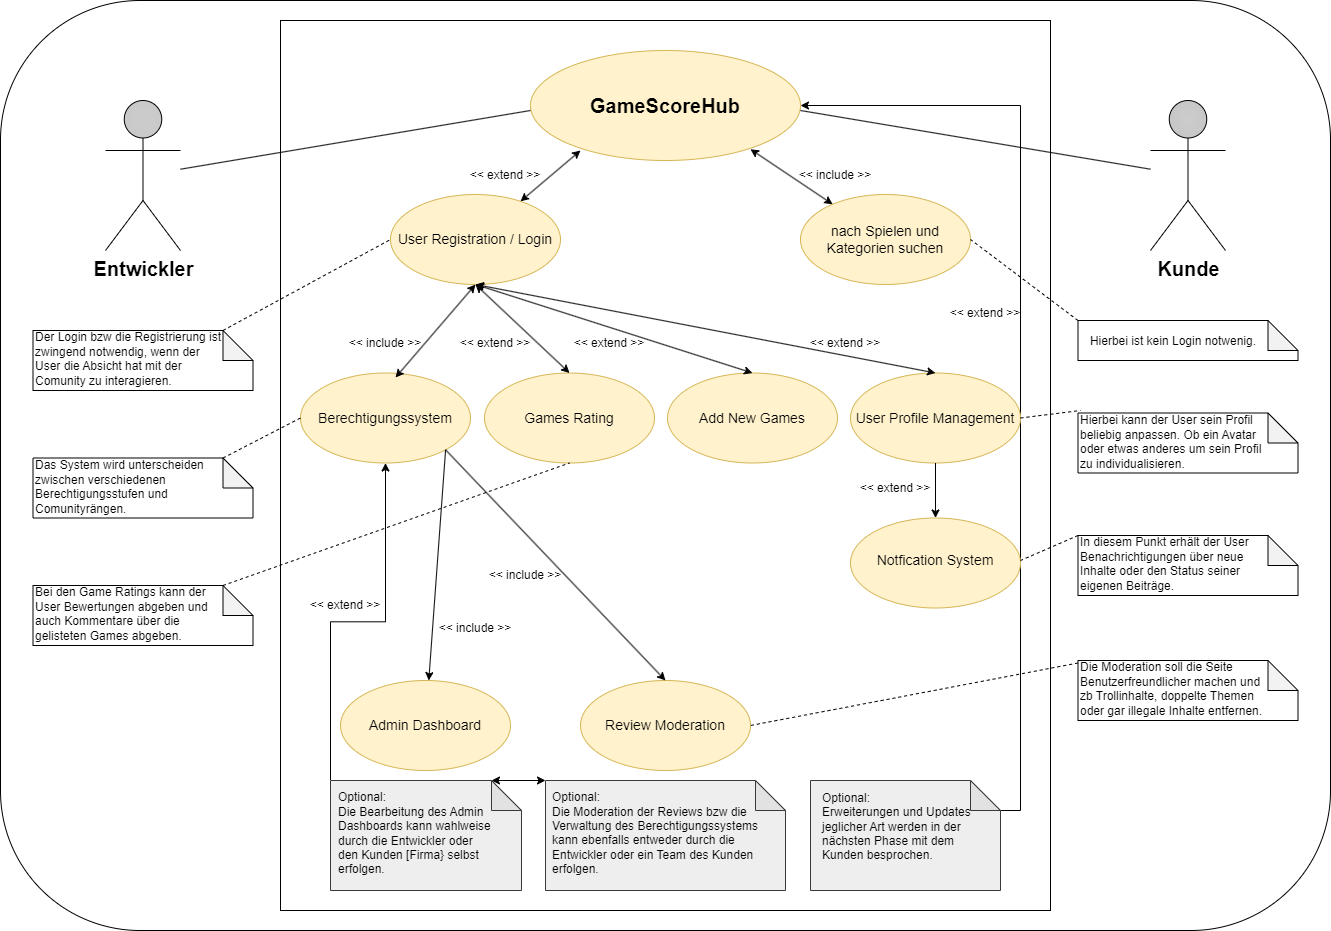

The diagram above was exported from draw.io. Its source (the exported page's mxGraphModel, read from the mxfile embedded in the PNG):
<mxGraphModel dx="2901" dy="1196" grid="1" gridSize="10" guides="1" tooltips="1" connect="1" arrows="1" fold="1" page="1" pageScale="1" pageWidth="827" pageHeight="1169" math="0" shadow="0">
  <root>
    <mxCell id="0" />
    <mxCell id="1" parent="0" />
    <mxCell id="2" value="" style="rounded=1;whiteSpace=wrap;html=1;" vertex="1" parent="1">
      <mxGeometry x="-180" y="40" width="1330" height="930" as="geometry" />
    </mxCell>
    <mxCell id="3" value="&lt;font style=&quot;font-size: 20px;&quot;&gt;&lt;b&gt;Kunde&lt;/b&gt;&lt;/font&gt;" style="shape=umlActor;verticalLabelPosition=bottom;verticalAlign=top;html=1;outlineConnect=0;gradientColor=#C7C7C7;fillColor=#CCCCCC;gradientDirection=radial;" vertex="1" parent="1">
      <mxGeometry x="970" y="140" width="75" height="150" as="geometry" />
    </mxCell>
    <mxCell id="4" value="" style="rounded=0;whiteSpace=wrap;html=1;" vertex="1" parent="1">
      <mxGeometry x="100" y="60" width="770" height="890" as="geometry" />
    </mxCell>
    <mxCell id="5" value="" style="ellipse;whiteSpace=wrap;html=1;fillColor=#fff2cc;strokeColor=#d6b656;" vertex="1" parent="1">
      <mxGeometry x="350" y="90" width="270" height="110" as="geometry" />
    </mxCell>
    <mxCell id="6" value="&lt;font style=&quot;font-size: 20px;&quot;&gt;&lt;b&gt;Entwickler&lt;/b&gt;&lt;/font&gt;" style="shape=umlActor;verticalLabelPosition=bottom;verticalAlign=top;html=1;outlineConnect=0;gradientColor=#C9C9C9;fillColor=#CCCCCC;gradientDirection=radial;" vertex="1" parent="1">
      <mxGeometry x="-75" y="140" width="75" height="150" as="geometry" />
    </mxCell>
    <mxCell id="7" style="edgeStyle=orthogonalEdgeStyle;rounded=0;orthogonalLoop=1;jettySize=auto;html=1;exitX=0;exitY=0;exitDx=0;exitDy=0;exitPerimeter=0;entryX=0.5;entryY=1;entryDx=0;entryDy=0;" edge="1" source="8" target="18" parent="1">
      <mxGeometry relative="1" as="geometry" />
    </mxCell>
    <mxCell id="8" value="" style="shape=note;whiteSpace=wrap;html=1;backgroundOutline=1;darkOpacity=0.05;fillColor=#eeeeee;strokeColor=#36393d;" vertex="1" parent="1">
      <mxGeometry x="150" y="820" width="191" height="110" as="geometry" />
    </mxCell>
    <mxCell id="9" value="&lt;div&gt;Optional:&lt;/div&gt;Die Bearbeitung des Admin Dashboards kann wahlweise durch die Entwickler oder den Kunden [Firma} selbst erfolgen." style="text;html=1;align=left;verticalAlign=middle;whiteSpace=wrap;rounded=0;" vertex="1" parent="1">
      <mxGeometry x="156" y="825" width="160" height="95" as="geometry" />
    </mxCell>
    <mxCell id="10" style="edgeStyle=orthogonalEdgeStyle;rounded=0;orthogonalLoop=1;jettySize=auto;html=1;exitX=0;exitY=0;exitDx=190;exitDy=30;exitPerimeter=0;entryX=1;entryY=0.5;entryDx=0;entryDy=0;" edge="1" source="11" target="5" parent="1">
      <mxGeometry relative="1" as="geometry" />
    </mxCell>
    <mxCell id="11" value="" style="shape=note;whiteSpace=wrap;html=1;backgroundOutline=1;darkOpacity=0.05;fillColor=#eeeeee;strokeColor=#36393d;" vertex="1" parent="1">
      <mxGeometry x="630" y="820" width="190" height="110" as="geometry" />
    </mxCell>
    <mxCell id="12" value="&lt;div&gt;&lt;br&gt;&lt;/div&gt;&lt;div&gt;Optional:&lt;/div&gt;&lt;div&gt;Erweiterungen und Updates jeglicher Art werden in der nächsten Phase mit dem Kunden besprochen.&lt;/div&gt;" style="text;html=1;align=left;verticalAlign=middle;whiteSpace=wrap;rounded=0;" vertex="1" parent="1">
      <mxGeometry x="640" y="800" width="170" height="118" as="geometry" />
    </mxCell>
    <mxCell id="13" value="" style="ellipse;whiteSpace=wrap;html=1;fillColor=#fff2cc;strokeColor=#d6b656;" vertex="1" parent="1">
      <mxGeometry x="160" y="720" width="170" height="90" as="geometry" />
    </mxCell>
    <mxCell id="14" value="" style="ellipse;whiteSpace=wrap;html=1;fillColor=#fff2cc;strokeColor=#d6b656;" vertex="1" parent="1">
      <mxGeometry x="400" y="720" width="170" height="90" as="geometry" />
    </mxCell>
    <mxCell id="15" value="" style="ellipse;whiteSpace=wrap;html=1;fillColor=#fff2cc;strokeColor=#d6b656;" vertex="1" parent="1">
      <mxGeometry x="670" y="557.5" width="170" height="90" as="geometry" />
    </mxCell>
    <mxCell id="16" value="" style="ellipse;whiteSpace=wrap;html=1;fillColor=#fff2cc;strokeColor=#d6b656;" vertex="1" parent="1">
      <mxGeometry x="670" y="412.5" width="170" height="90" as="geometry" />
    </mxCell>
    <mxCell id="17" value="" style="ellipse;whiteSpace=wrap;html=1;fillColor=#fff2cc;strokeColor=#d6b656;" vertex="1" parent="1">
      <mxGeometry x="304" y="412.5" width="170" height="90" as="geometry" />
    </mxCell>
    <mxCell id="18" value="" style="ellipse;whiteSpace=wrap;html=1;fillColor=#fff2cc;strokeColor=#d6b656;" vertex="1" parent="1">
      <mxGeometry x="120" y="412.5" width="170" height="90" as="geometry" />
    </mxCell>
    <mxCell id="19" value="" style="ellipse;whiteSpace=wrap;html=1;fillColor=#fff2cc;strokeColor=#d6b656;" vertex="1" parent="1">
      <mxGeometry x="620" y="234" width="170" height="90" as="geometry" />
    </mxCell>
    <mxCell id="20" value="" style="ellipse;whiteSpace=wrap;html=1;fillColor=#fff2cc;strokeColor=#d6b656;" vertex="1" parent="1">
      <mxGeometry x="210" y="234" width="170" height="90" as="geometry" />
    </mxCell>
    <mxCell id="21" value="&lt;b&gt;GameScoreHub&lt;/b&gt;" style="text;html=1;align=center;verticalAlign=middle;whiteSpace=wrap;rounded=0;fontSize=20;" vertex="1" parent="1">
      <mxGeometry x="390" y="120" width="190" height="50" as="geometry" />
    </mxCell>
    <mxCell id="22" value="&lt;font style=&quot;font-size: 14px;&quot;&gt;Games Rating&lt;/font&gt;" style="text;html=1;align=center;verticalAlign=middle;whiteSpace=wrap;rounded=0;" vertex="1" parent="1">
      <mxGeometry x="304" y="442.5" width="170" height="30" as="geometry" />
    </mxCell>
    <mxCell id="23" value="&lt;font style=&quot;font-size: 14px;&quot;&gt;User Registration / Login&lt;/font&gt;" style="text;html=1;align=center;verticalAlign=middle;whiteSpace=wrap;rounded=0;" vertex="1" parent="1">
      <mxGeometry x="210" y="264" width="170" height="30" as="geometry" />
    </mxCell>
    <mxCell id="24" value="&lt;font style=&quot;font-size: 14px;&quot;&gt;User Profile Management&lt;/font&gt;" style="text;html=1;align=center;verticalAlign=middle;whiteSpace=wrap;rounded=0;" vertex="1" parent="1">
      <mxGeometry x="670" y="442.5" width="170" height="30" as="geometry" />
    </mxCell>
    <mxCell id="25" value="&lt;font style=&quot;font-size: 14px;&quot;&gt;Admin Dashboard&lt;/font&gt;" style="text;html=1;align=center;verticalAlign=middle;whiteSpace=wrap;rounded=0;" vertex="1" parent="1">
      <mxGeometry x="160" y="750" width="170" height="30" as="geometry" />
    </mxCell>
    <mxCell id="26" value="&lt;font style=&quot;font-size: 14px;&quot;&gt;Review Moderation&lt;/font&gt;" style="text;html=1;align=center;verticalAlign=middle;whiteSpace=wrap;rounded=0;" vertex="1" parent="1">
      <mxGeometry x="400" y="750" width="170" height="30" as="geometry" />
    </mxCell>
    <mxCell id="27" value="&lt;font style=&quot;font-size: 14px;&quot;&gt;Notfication System&lt;/font&gt;" style="text;html=1;align=center;verticalAlign=middle;whiteSpace=wrap;rounded=0;" vertex="1" parent="1">
      <mxGeometry x="670" y="585" width="170" height="30" as="geometry" />
    </mxCell>
    <mxCell id="28" value="&lt;font style=&quot;font-size: 14px;&quot;&gt;nach Spielen und Kategorien suchen&lt;/font&gt;" style="text;html=1;align=center;verticalAlign=middle;whiteSpace=wrap;rounded=0;" vertex="1" parent="1">
      <mxGeometry x="620" y="254" width="170" height="50" as="geometry" />
    </mxCell>
    <mxCell id="29" value="&lt;font style=&quot;font-size: 14px;&quot;&gt;Berechtigungssystem&lt;/font&gt;" style="text;html=1;align=center;verticalAlign=middle;whiteSpace=wrap;rounded=0;" vertex="1" parent="1">
      <mxGeometry x="120" y="442.5" width="170" height="30" as="geometry" />
    </mxCell>
    <mxCell id="30" value="" style="endArrow=classic;startArrow=classic;html=1;rounded=0;" edge="1" target="19" parent="1">
      <mxGeometry width="50" height="50" relative="1" as="geometry">
        <mxPoint x="570" y="188.75" as="sourcePoint" />
        <mxPoint x="629" y="241.25" as="targetPoint" />
      </mxGeometry>
    </mxCell>
    <mxCell id="31" value="" style="endArrow=classic;startArrow=classic;html=1;rounded=0;" edge="1" source="20" parent="1">
      <mxGeometry width="50" height="50" relative="1" as="geometry">
        <mxPoint x="350" y="240" as="sourcePoint" />
        <mxPoint x="400" y="190" as="targetPoint" />
      </mxGeometry>
    </mxCell>
    <mxCell id="32" value="" style="endArrow=classic;html=1;rounded=0;entryX=0.5;entryY=0;entryDx=0;entryDy=0;exitX=0.5;exitY=1;exitDx=0;exitDy=0;" edge="1" source="16" target="15" parent="1">
      <mxGeometry width="50" height="50" relative="1" as="geometry">
        <mxPoint x="720" y="500" as="sourcePoint" />
        <mxPoint x="770" y="450" as="targetPoint" />
      </mxGeometry>
    </mxCell>
    <mxCell id="33" value="" style="endArrow=classic;html=1;rounded=0;exitX=1;exitY=1;exitDx=0;exitDy=0;" edge="1" source="18" target="13" parent="1">
      <mxGeometry width="50" height="50" relative="1" as="geometry">
        <mxPoint x="244.5" y="502.5" as="sourcePoint" />
        <mxPoint x="244.5" y="612.5" as="targetPoint" />
      </mxGeometry>
    </mxCell>
    <mxCell id="34" value="" style="endArrow=classic;html=1;rounded=0;entryX=0.5;entryY=0;entryDx=0;entryDy=0;exitX=1;exitY=1;exitDx=0;exitDy=0;" edge="1" source="18" target="14" parent="1">
      <mxGeometry width="50" height="50" relative="1" as="geometry">
        <mxPoint x="260" y="490" as="sourcePoint" />
        <mxPoint x="283.5" y="587.5" as="targetPoint" />
      </mxGeometry>
    </mxCell>
    <mxCell id="35" value="" style="endArrow=none;html=1;rounded=0;" edge="1" source="6" parent="1">
      <mxGeometry width="50" height="50" relative="1" as="geometry">
        <mxPoint x="300" y="200" as="sourcePoint" />
        <mxPoint x="350" y="150" as="targetPoint" />
      </mxGeometry>
    </mxCell>
    <mxCell id="36" value="" style="endArrow=none;html=1;rounded=0;" edge="1" target="3" parent="1">
      <mxGeometry width="50" height="50" relative="1" as="geometry">
        <mxPoint x="620" y="150" as="sourcePoint" />
        <mxPoint x="670" y="100" as="targetPoint" />
      </mxGeometry>
    </mxCell>
    <mxCell id="37" value="" style="endArrow=classic;startArrow=classic;html=1;rounded=0;entryX=0.5;entryY=1;entryDx=0;entryDy=0;exitX=0.559;exitY=0.05;exitDx=0;exitDy=0;exitPerimeter=0;" edge="1" source="18" target="20" parent="1">
      <mxGeometry width="50" height="50" relative="1" as="geometry">
        <mxPoint x="250" y="412.5" as="sourcePoint" />
        <mxPoint x="300" y="362.5" as="targetPoint" />
      </mxGeometry>
    </mxCell>
    <mxCell id="38" value="" style="endArrow=classic;startArrow=classic;html=1;rounded=0;entryX=0.5;entryY=1;entryDx=0;entryDy=0;exitX=0.5;exitY=0;exitDx=0;exitDy=0;" edge="1" source="17" target="20" parent="1">
      <mxGeometry width="50" height="50" relative="1" as="geometry">
        <mxPoint x="490" y="412.5" as="sourcePoint" />
        <mxPoint x="540" y="362.5" as="targetPoint" />
      </mxGeometry>
    </mxCell>
    <mxCell id="39" value="" style="endArrow=classic;startArrow=classic;html=1;rounded=0;entryX=0.5;entryY=1;entryDx=0;entryDy=0;exitX=0.5;exitY=0;exitDx=0;exitDy=0;" edge="1" source="16" target="20" parent="1">
      <mxGeometry width="50" height="50" relative="1" as="geometry">
        <mxPoint x="720" y="410" as="sourcePoint" />
        <mxPoint x="770" y="360" as="targetPoint" />
      </mxGeometry>
    </mxCell>
    <mxCell id="40" value="&amp;lt;&amp;lt; include &amp;gt;&amp;gt;" style="text;html=1;align=center;verticalAlign=middle;whiteSpace=wrap;rounded=0;" vertex="1" parent="1">
      <mxGeometry x="160" y="367.5" width="90" height="30" as="geometry" />
    </mxCell>
    <mxCell id="41" value="&amp;lt;&amp;lt; extend &amp;gt;&amp;gt;" style="text;html=1;align=center;verticalAlign=middle;whiteSpace=wrap;rounded=0;" vertex="1" parent="1">
      <mxGeometry x="280" y="200" width="90" height="30" as="geometry" />
    </mxCell>
    <mxCell id="42" value="&amp;lt;&amp;lt; extend &amp;gt;&amp;gt;" style="text;html=1;align=center;verticalAlign=middle;whiteSpace=wrap;rounded=0;" vertex="1" parent="1">
      <mxGeometry x="120" y="630" width="90" height="30" as="geometry" />
    </mxCell>
    <mxCell id="43" value="&amp;lt;&amp;lt; extend &amp;gt;&amp;gt;" style="text;html=1;align=center;verticalAlign=middle;whiteSpace=wrap;rounded=0;" vertex="1" parent="1">
      <mxGeometry x="620" y="367.5" width="90" height="30" as="geometry" />
    </mxCell>
    <mxCell id="44" value="&amp;lt;&amp;lt; extend &amp;gt;&amp;gt;" style="text;html=1;align=center;verticalAlign=middle;whiteSpace=wrap;rounded=0;" vertex="1" parent="1">
      <mxGeometry x="670" y="512.5" width="90" height="30" as="geometry" />
    </mxCell>
    <mxCell id="45" value="&amp;lt;&amp;lt; include &amp;gt;&amp;gt;" style="text;html=1;align=center;verticalAlign=middle;whiteSpace=wrap;rounded=0;" vertex="1" parent="1">
      <mxGeometry x="250" y="652.5" width="90" height="30" as="geometry" />
    </mxCell>
    <mxCell id="46" value="&amp;lt;&amp;lt; include &amp;gt;&amp;gt;" style="text;html=1;align=center;verticalAlign=middle;whiteSpace=wrap;rounded=0;" vertex="1" parent="1">
      <mxGeometry x="300" y="600" width="90" height="30" as="geometry" />
    </mxCell>
    <mxCell id="47" value="&amp;lt;&amp;lt; include &amp;gt;&amp;gt;" style="text;html=1;align=center;verticalAlign=middle;whiteSpace=wrap;rounded=0;" vertex="1" parent="1">
      <mxGeometry x="610" y="200" width="90" height="30" as="geometry" />
    </mxCell>
    <mxCell id="48" value="" style="ellipse;whiteSpace=wrap;html=1;fillColor=#fff2cc;strokeColor=#d6b656;" vertex="1" parent="1">
      <mxGeometry x="487" y="412.5" width="170" height="90" as="geometry" />
    </mxCell>
    <mxCell id="49" value="&lt;font style=&quot;font-size: 14px;&quot;&gt;Add New Games&lt;/font&gt;" style="text;html=1;align=center;verticalAlign=middle;whiteSpace=wrap;rounded=0;" vertex="1" parent="1">
      <mxGeometry x="487" y="442.5" width="170" height="30" as="geometry" />
    </mxCell>
    <mxCell id="50" value="" style="endArrow=classic;startArrow=classic;html=1;rounded=0;entryX=0.5;entryY=0;entryDx=0;entryDy=0;exitX=0.5;exitY=1;exitDx=0;exitDy=0;" edge="1" source="20" target="48" parent="1">
      <mxGeometry width="50" height="50" relative="1" as="geometry">
        <mxPoint x="291" y="330" as="sourcePoint" />
        <mxPoint x="341" y="280" as="targetPoint" />
      </mxGeometry>
    </mxCell>
    <mxCell id="51" value="&amp;lt;&amp;lt; extend &amp;gt;&amp;gt;" style="text;html=1;align=center;verticalAlign=middle;whiteSpace=wrap;rounded=0;" vertex="1" parent="1">
      <mxGeometry x="760" y="337.5" width="90" height="30" as="geometry" />
    </mxCell>
    <mxCell id="52" value="&amp;lt;&amp;lt; extend &amp;gt;&amp;gt;" style="text;html=1;align=center;verticalAlign=middle;whiteSpace=wrap;rounded=0;" vertex="1" parent="1">
      <mxGeometry x="384" y="367.5" width="90" height="30" as="geometry" />
    </mxCell>
    <mxCell id="53" value="&amp;lt;&amp;lt; extend &amp;gt;&amp;gt;" style="text;html=1;align=center;verticalAlign=middle;whiteSpace=wrap;rounded=0;" vertex="1" parent="1">
      <mxGeometry x="270" y="367.5" width="90" height="30" as="geometry" />
    </mxCell>
    <mxCell id="54" value="" style="shape=note;whiteSpace=wrap;html=1;backgroundOutline=1;darkOpacity=0.05;fillColor=#eeeeee;strokeColor=#36393d;" vertex="1" parent="1">
      <mxGeometry x="365" y="820" width="240" height="110" as="geometry" />
    </mxCell>
    <mxCell id="55" value="Optional:&lt;div&gt;Die Moderation der Reviews bzw die Verwaltung des Berechtigungssystems kann ebenfalls entweder durch die Entwickler oder ein Team des Kunden erfolgen.&amp;nbsp;&lt;/div&gt;&lt;div&gt;&lt;br&gt;&lt;/div&gt;&lt;div&gt;&lt;/div&gt;" style="text;html=1;align=left;verticalAlign=middle;whiteSpace=wrap;rounded=0;" vertex="1" parent="1">
      <mxGeometry x="370" y="830" width="210" height="100" as="geometry" />
    </mxCell>
    <mxCell id="56" value="" style="endArrow=classic;startArrow=classic;html=1;rounded=0;entryX=0;entryY=0;entryDx=161;entryDy=0;entryPerimeter=0;" edge="1" target="8" parent="1">
      <mxGeometry width="50" height="50" relative="1" as="geometry">
        <mxPoint x="365" y="820" as="sourcePoint" />
        <mxPoint x="415" y="770" as="targetPoint" />
      </mxGeometry>
    </mxCell>
    <mxCell id="57" value="" style="shape=note;whiteSpace=wrap;html=1;backgroundOutline=1;darkOpacity=0.05;" vertex="1" parent="1">
      <mxGeometry x="-147.5" y="370" width="220" height="60" as="geometry" />
    </mxCell>
    <mxCell id="58" value="Der Login bzw die Registrierung ist zwingend notwendig, wenn der User die Absicht hat mit der Comunity zu interagieren." style="text;html=1;align=left;verticalAlign=bottom;whiteSpace=wrap;rounded=0;" vertex="1" parent="1">
      <mxGeometry x="-147.5" y="360" width="190" height="70" as="geometry" />
    </mxCell>
    <mxCell id="59" value="" style="shape=note;whiteSpace=wrap;html=1;backgroundOutline=1;darkOpacity=0.05;verticalAlign=middle;" vertex="1" parent="1">
      <mxGeometry x="897.5" y="360" width="220" height="40" as="geometry" />
    </mxCell>
    <mxCell id="60" value="Hierbei ist kein Login notwenig." style="text;html=1;align=center;verticalAlign=bottom;whiteSpace=wrap;rounded=0;" vertex="1" parent="1">
      <mxGeometry x="897.5" y="370" width="190" height="20" as="geometry" />
    </mxCell>
    <mxCell id="61" value="" style="shape=note;whiteSpace=wrap;html=1;backgroundOutline=1;darkOpacity=0.05;" vertex="1" parent="1">
      <mxGeometry x="897.5" y="452.5" width="220" height="60" as="geometry" />
    </mxCell>
    <mxCell id="62" value="Hierbei kann der User sein Profil beliebig anpassen. Ob ein Avatar oder etwas anderes um sein Profil zu individualisieren." style="text;html=1;align=left;verticalAlign=bottom;whiteSpace=wrap;rounded=0;" vertex="1" parent="1">
      <mxGeometry x="897.5" y="442.5" width="190" height="70" as="geometry" />
    </mxCell>
    <mxCell id="63" value="" style="shape=note;whiteSpace=wrap;html=1;backgroundOutline=1;darkOpacity=0.05;" vertex="1" parent="1">
      <mxGeometry x="897.5" y="575" width="220" height="60" as="geometry" />
    </mxCell>
    <mxCell id="64" value="In diesem Punkt erhält der User Benachrichtigungen über neue Inhalte oder den Status seiner eigenen Beiträge." style="text;html=1;align=left;verticalAlign=bottom;whiteSpace=wrap;rounded=0;" vertex="1" parent="1">
      <mxGeometry x="897.5" y="565" width="190" height="70" as="geometry" />
    </mxCell>
    <mxCell id="65" value="" style="shape=note;whiteSpace=wrap;html=1;backgroundOutline=1;darkOpacity=0.05;" vertex="1" parent="1">
      <mxGeometry x="897.5" y="700" width="220" height="60" as="geometry" />
    </mxCell>
    <mxCell id="66" value="Die Moderation soll die Seite Benutzerfreundlicher machen und zb Trollinhalte, doppelte Themen oder gar illegale Inhalte entfernen." style="text;html=1;align=left;verticalAlign=bottom;whiteSpace=wrap;rounded=0;" vertex="1" parent="1">
      <mxGeometry x="897.5" y="690" width="190" height="70" as="geometry" />
    </mxCell>
    <mxCell id="67" value="" style="shape=note;whiteSpace=wrap;html=1;backgroundOutline=1;darkOpacity=0.05;" vertex="1" parent="1">
      <mxGeometry x="-147.5" y="625" width="220" height="60" as="geometry" />
    </mxCell>
    <mxCell id="68" value="Bei den Game Ratings kann der User Bewertungen abgeben und auch Kommentare über die gelisteten Games abgeben." style="text;html=1;align=left;verticalAlign=bottom;whiteSpace=wrap;rounded=0;" vertex="1" parent="1">
      <mxGeometry x="-147.5" y="615" width="190" height="70" as="geometry" />
    </mxCell>
    <mxCell id="69" value="" style="shape=note;whiteSpace=wrap;html=1;backgroundOutline=1;darkOpacity=0.05;" vertex="1" parent="1">
      <mxGeometry x="-147.5" y="497.5" width="220" height="60" as="geometry" />
    </mxCell>
    <mxCell id="70" value="Das System wird unterscheiden zwischen verschiedenen Berechtigungsstufen und Comunityrängen." style="text;html=1;align=left;verticalAlign=bottom;whiteSpace=wrap;rounded=0;" vertex="1" parent="1">
      <mxGeometry x="-147.5" y="487.5" width="190" height="70" as="geometry" />
    </mxCell>
    <mxCell id="71" value="" style="endArrow=none;dashed=1;html=1;rounded=0;entryX=0;entryY=0.5;entryDx=0;entryDy=0;" edge="1" target="23" parent="1">
      <mxGeometry width="50" height="50" relative="1" as="geometry">
        <mxPoint x="42.5" y="370" as="sourcePoint" />
        <mxPoint x="92.5" y="320" as="targetPoint" />
      </mxGeometry>
    </mxCell>
    <mxCell id="72" value="" style="endArrow=none;dashed=1;html=1;rounded=0;entryX=0;entryY=0.5;entryDx=0;entryDy=0;" edge="1" target="29" parent="1">
      <mxGeometry width="50" height="50" relative="1" as="geometry">
        <mxPoint x="42.5" y="497.5" as="sourcePoint" />
        <mxPoint x="92.5" y="447.5" as="targetPoint" />
      </mxGeometry>
    </mxCell>
    <mxCell id="73" value="" style="endArrow=none;dashed=1;html=1;rounded=0;entryX=0.5;entryY=1;entryDx=0;entryDy=0;" edge="1" target="17" parent="1">
      <mxGeometry width="50" height="50" relative="1" as="geometry">
        <mxPoint x="42.5" y="625" as="sourcePoint" />
        <mxPoint x="92.5" y="575" as="targetPoint" />
      </mxGeometry>
    </mxCell>
    <mxCell id="74" value="" style="endArrow=none;dashed=1;html=1;rounded=0;entryX=1;entryY=0.5;entryDx=0;entryDy=0;" edge="1" target="28" parent="1">
      <mxGeometry width="50" height="50" relative="1" as="geometry">
        <mxPoint x="897.5" y="360" as="sourcePoint" />
        <mxPoint x="947.5" y="310" as="targetPoint" />
      </mxGeometry>
    </mxCell>
    <mxCell id="75" value="" style="endArrow=none;dashed=1;html=1;rounded=0;exitX=1;exitY=0.5;exitDx=0;exitDy=0;" edge="1" source="24" parent="1">
      <mxGeometry width="50" height="50" relative="1" as="geometry">
        <mxPoint x="850" y="500" as="sourcePoint" />
        <mxPoint x="900" y="450" as="targetPoint" />
      </mxGeometry>
    </mxCell>
    <mxCell id="76" value="" style="endArrow=none;dashed=1;html=1;rounded=0;entryX=1;entryY=0.5;entryDx=0;entryDy=0;" edge="1" target="27" parent="1">
      <mxGeometry width="50" height="50" relative="1" as="geometry">
        <mxPoint x="897.5" y="575" as="sourcePoint" />
        <mxPoint x="947.5" y="525" as="targetPoint" />
      </mxGeometry>
    </mxCell>
    <mxCell id="77" value="" style="endArrow=none;dashed=1;html=1;rounded=0;entryX=1;entryY=0.5;entryDx=0;entryDy=0;" edge="1" target="26" parent="1">
      <mxGeometry width="50" height="50" relative="1" as="geometry">
        <mxPoint x="897.5" y="702.5" as="sourcePoint" />
        <mxPoint x="947.5" y="652.5" as="targetPoint" />
      </mxGeometry>
    </mxCell>
  </root>
</mxGraphModel>